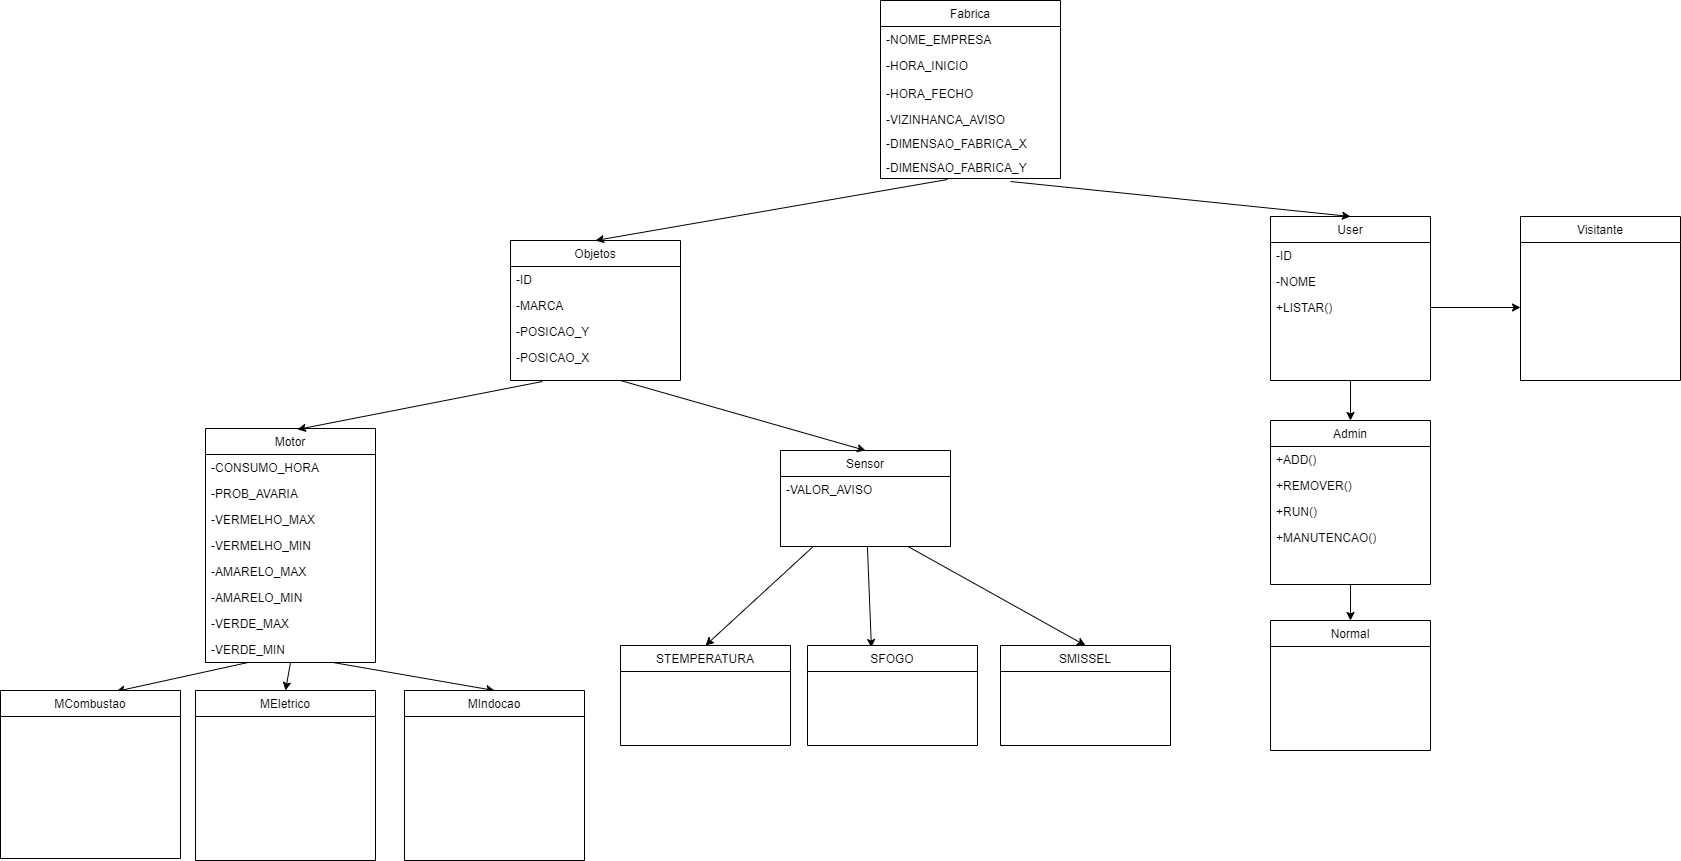

The diagram above was exported from draw.io. Its source (the exported page's mxGraphModel, read from the mxfile embedded in the PNG):
<mxGraphModel dx="1422" dy="1927" grid="1" gridSize="10" guides="1" tooltips="1" connect="1" arrows="1" fold="1" page="1" pageScale="1" pageWidth="827" pageHeight="1169" math="0" shadow="0">
  <root>
    <mxCell id="WIyWlLk6GJQsqaUBKTNV-0" />
    <mxCell id="WIyWlLk6GJQsqaUBKTNV-1" parent="WIyWlLk6GJQsqaUBKTNV-0" />
    <mxCell id="zkfFHV4jXpPFQw0GAbJ--0" value="Fabrica" style="swimlane;fontStyle=0;align=center;verticalAlign=top;childLayout=stackLayout;horizontal=1;startSize=26;horizontalStack=0;resizeParent=1;resizeLast=0;collapsible=1;marginBottom=0;rounded=0;shadow=0;strokeWidth=1;" parent="WIyWlLk6GJQsqaUBKTNV-1" vertex="1">
      <mxGeometry x="890" y="-160" width="180" height="178" as="geometry">
        <mxRectangle x="190" y="50" width="160" height="26" as="alternateBounds" />
      </mxGeometry>
    </mxCell>
    <mxCell id="zkfFHV4jXpPFQw0GAbJ--1" value="-NOME_EMPRESA " style="text;align=left;verticalAlign=top;spacingLeft=4;spacingRight=4;overflow=hidden;rotatable=0;points=[[0,0.5],[1,0.5]];portConstraint=eastwest;rounded=0;" parent="zkfFHV4jXpPFQw0GAbJ--0" vertex="1">
      <mxGeometry y="26" width="180" height="26" as="geometry" />
    </mxCell>
    <mxCell id="zkfFHV4jXpPFQw0GAbJ--2" value="-HORA_INICIO" style="text;align=left;verticalAlign=top;spacingLeft=4;spacingRight=4;overflow=hidden;rotatable=0;points=[[0,0.5],[1,0.5]];portConstraint=eastwest;rounded=0;shadow=0;html=0;" parent="zkfFHV4jXpPFQw0GAbJ--0" vertex="1">
      <mxGeometry y="52" width="180" height="28" as="geometry" />
    </mxCell>
    <mxCell id="zkfFHV4jXpPFQw0GAbJ--3" value="-HORA_FECHO" style="text;align=left;verticalAlign=top;spacingLeft=4;spacingRight=4;overflow=hidden;rotatable=0;points=[[0,0.5],[1,0.5]];portConstraint=eastwest;rounded=0;shadow=0;html=0;" parent="zkfFHV4jXpPFQw0GAbJ--0" vertex="1">
      <mxGeometry y="80" width="180" height="26" as="geometry" />
    </mxCell>
    <mxCell id="t7n40Skah3LrGr89Se6w-8" value="-VIZINHANCA_AVISO" style="text;align=left;verticalAlign=top;spacingLeft=4;spacingRight=4;overflow=hidden;rotatable=0;points=[[0,0.5],[1,0.5]];portConstraint=eastwest;rounded=0;shadow=0;html=0;" parent="zkfFHV4jXpPFQw0GAbJ--0" vertex="1">
      <mxGeometry y="106" width="180" height="24" as="geometry" />
    </mxCell>
    <mxCell id="EfwwO94Ch8DC6JJgGDTP-0" value="-DIMENSAO_FABRICA_X" style="text;align=left;verticalAlign=top;spacingLeft=4;spacingRight=4;overflow=hidden;rotatable=0;points=[[0,0.5],[1,0.5]];portConstraint=eastwest;rounded=0;shadow=0;html=0;" parent="zkfFHV4jXpPFQw0GAbJ--0" vertex="1">
      <mxGeometry y="130" width="180" height="24" as="geometry" />
    </mxCell>
    <mxCell id="t7n40Skah3LrGr89Se6w-9" value="-DIMENSAO_FABRICA_Y" style="text;align=left;verticalAlign=top;spacingLeft=4;spacingRight=4;overflow=hidden;rotatable=0;points=[[0,0.5],[1,0.5]];portConstraint=eastwest;rounded=0;shadow=0;html=0;" parent="zkfFHV4jXpPFQw0GAbJ--0" vertex="1">
      <mxGeometry y="154" width="180" height="24" as="geometry" />
    </mxCell>
    <mxCell id="t7n40Skah3LrGr89Se6w-91" style="edgeStyle=none;rounded=0;orthogonalLoop=1;jettySize=auto;html=1;entryX=0.644;entryY=0.005;entryDx=0;entryDy=0;entryPerimeter=0;exitX=0.25;exitY=1;exitDx=0;exitDy=0;" parent="WIyWlLk6GJQsqaUBKTNV-1" source="zkfFHV4jXpPFQw0GAbJ--6" target="t7n40Skah3LrGr89Se6w-36" edge="1">
      <mxGeometry relative="1" as="geometry" />
    </mxCell>
    <mxCell id="t7n40Skah3LrGr89Se6w-94" style="edgeStyle=none;rounded=0;orthogonalLoop=1;jettySize=auto;html=1;entryX=0.5;entryY=0;entryDx=0;entryDy=0;exitX=0.5;exitY=1;exitDx=0;exitDy=0;" parent="WIyWlLk6GJQsqaUBKTNV-1" source="zkfFHV4jXpPFQw0GAbJ--6" target="t7n40Skah3LrGr89Se6w-68" edge="1">
      <mxGeometry relative="1" as="geometry">
        <mxPoint x="300" y="380" as="sourcePoint" />
      </mxGeometry>
    </mxCell>
    <mxCell id="t7n40Skah3LrGr89Se6w-95" style="edgeStyle=none;rounded=0;orthogonalLoop=1;jettySize=auto;html=1;entryX=0.5;entryY=0;entryDx=0;entryDy=0;exitX=0.75;exitY=1;exitDx=0;exitDy=0;" parent="WIyWlLk6GJQsqaUBKTNV-1" source="zkfFHV4jXpPFQw0GAbJ--6" target="t7n40Skah3LrGr89Se6w-76" edge="1">
      <mxGeometry relative="1" as="geometry" />
    </mxCell>
    <mxCell id="zkfFHV4jXpPFQw0GAbJ--6" value="Motor" style="swimlane;fontStyle=0;align=center;verticalAlign=top;childLayout=stackLayout;horizontal=1;startSize=26;horizontalStack=0;resizeParent=1;resizeLast=0;collapsible=1;marginBottom=0;rounded=0;shadow=0;strokeWidth=1;" parent="WIyWlLk6GJQsqaUBKTNV-1" vertex="1">
      <mxGeometry x="215" y="268" width="170" height="234" as="geometry">
        <mxRectangle x="130" y="380" width="160" height="26" as="alternateBounds" />
      </mxGeometry>
    </mxCell>
    <mxCell id="zkfFHV4jXpPFQw0GAbJ--11" value="-CONSUMO_HORA" style="text;align=left;verticalAlign=top;spacingLeft=4;spacingRight=4;overflow=hidden;rotatable=0;points=[[0,0.5],[1,0.5]];portConstraint=eastwest;rounded=0;" parent="zkfFHV4jXpPFQw0GAbJ--6" vertex="1">
      <mxGeometry y="26" width="170" height="26" as="geometry" />
    </mxCell>
    <mxCell id="p75gkmFSlC6sKbC4mhO_-6" value="-PROB_AVARIA" style="text;align=left;verticalAlign=top;spacingLeft=4;spacingRight=4;overflow=hidden;rotatable=0;points=[[0,0.5],[1,0.5]];portConstraint=eastwest;rounded=0;" vertex="1" parent="zkfFHV4jXpPFQw0GAbJ--6">
      <mxGeometry y="52" width="170" height="26" as="geometry" />
    </mxCell>
    <mxCell id="p75gkmFSlC6sKbC4mhO_-5" value="-VERMELHO_MAX" style="text;align=left;verticalAlign=top;spacingLeft=4;spacingRight=4;overflow=hidden;rotatable=0;points=[[0,0.5],[1,0.5]];portConstraint=eastwest;rounded=0;" vertex="1" parent="zkfFHV4jXpPFQw0GAbJ--6">
      <mxGeometry y="78" width="170" height="26" as="geometry" />
    </mxCell>
    <mxCell id="p75gkmFSlC6sKbC4mhO_-4" value="-VERMELHO_MIN" style="text;align=left;verticalAlign=top;spacingLeft=4;spacingRight=4;overflow=hidden;rotatable=0;points=[[0,0.5],[1,0.5]];portConstraint=eastwest;rounded=0;" vertex="1" parent="zkfFHV4jXpPFQw0GAbJ--6">
      <mxGeometry y="104" width="170" height="26" as="geometry" />
    </mxCell>
    <mxCell id="p75gkmFSlC6sKbC4mhO_-3" value="-AMARELO_MAX" style="text;align=left;verticalAlign=top;spacingLeft=4;spacingRight=4;overflow=hidden;rotatable=0;points=[[0,0.5],[1,0.5]];portConstraint=eastwest;rounded=0;" vertex="1" parent="zkfFHV4jXpPFQw0GAbJ--6">
      <mxGeometry y="130" width="170" height="26" as="geometry" />
    </mxCell>
    <mxCell id="p75gkmFSlC6sKbC4mhO_-2" value="-AMARELO_MIN" style="text;align=left;verticalAlign=top;spacingLeft=4;spacingRight=4;overflow=hidden;rotatable=0;points=[[0,0.5],[1,0.5]];portConstraint=eastwest;rounded=0;" vertex="1" parent="zkfFHV4jXpPFQw0GAbJ--6">
      <mxGeometry y="156" width="170" height="26" as="geometry" />
    </mxCell>
    <mxCell id="p75gkmFSlC6sKbC4mhO_-1" value="-VERDE_MAX" style="text;align=left;verticalAlign=top;spacingLeft=4;spacingRight=4;overflow=hidden;rotatable=0;points=[[0,0.5],[1,0.5]];portConstraint=eastwest;rounded=0;" vertex="1" parent="zkfFHV4jXpPFQw0GAbJ--6">
      <mxGeometry y="182" width="170" height="26" as="geometry" />
    </mxCell>
    <mxCell id="p75gkmFSlC6sKbC4mhO_-0" value="-VERDE_MIN" style="text;align=left;verticalAlign=top;spacingLeft=4;spacingRight=4;overflow=hidden;rotatable=0;points=[[0,0.5],[1,0.5]];portConstraint=eastwest;rounded=0;" vertex="1" parent="zkfFHV4jXpPFQw0GAbJ--6">
      <mxGeometry y="208" width="170" height="26" as="geometry" />
    </mxCell>
    <mxCell id="t7n40Skah3LrGr89Se6w-107" style="edgeStyle=none;rounded=0;orthogonalLoop=1;jettySize=auto;html=1;entryX=0.5;entryY=0;entryDx=0;entryDy=0;" parent="WIyWlLk6GJQsqaUBKTNV-1" source="zkfFHV4jXpPFQw0GAbJ--13" target="t7n40Skah3LrGr89Se6w-101" edge="1">
      <mxGeometry relative="1" as="geometry" />
    </mxCell>
    <mxCell id="t7n40Skah3LrGr89Se6w-108" style="edgeStyle=none;rounded=0;orthogonalLoop=1;jettySize=auto;html=1;entryX=0.376;entryY=0.02;entryDx=0;entryDy=0;entryPerimeter=0;" parent="WIyWlLk6GJQsqaUBKTNV-1" source="zkfFHV4jXpPFQw0GAbJ--13" target="t7n40Skah3LrGr89Se6w-103" edge="1">
      <mxGeometry relative="1" as="geometry" />
    </mxCell>
    <mxCell id="t7n40Skah3LrGr89Se6w-109" style="edgeStyle=none;rounded=0;orthogonalLoop=1;jettySize=auto;html=1;exitX=0.75;exitY=1;exitDx=0;exitDy=0;entryX=0.5;entryY=0;entryDx=0;entryDy=0;" parent="WIyWlLk6GJQsqaUBKTNV-1" source="zkfFHV4jXpPFQw0GAbJ--13" target="t7n40Skah3LrGr89Se6w-105" edge="1">
      <mxGeometry relative="1" as="geometry" />
    </mxCell>
    <mxCell id="zkfFHV4jXpPFQw0GAbJ--13" value="Sensor" style="swimlane;fontStyle=0;align=center;verticalAlign=top;childLayout=stackLayout;horizontal=1;startSize=26;horizontalStack=0;resizeParent=1;resizeLast=0;collapsible=1;marginBottom=0;rounded=0;shadow=0;strokeWidth=1;" parent="WIyWlLk6GJQsqaUBKTNV-1" vertex="1">
      <mxGeometry x="790" y="290" width="170" height="96" as="geometry">
        <mxRectangle x="340" y="380" width="170" height="26" as="alternateBounds" />
      </mxGeometry>
    </mxCell>
    <mxCell id="t7n40Skah3LrGr89Se6w-113" value="-VALOR_AVISO" style="text;align=left;verticalAlign=top;spacingLeft=4;spacingRight=4;overflow=hidden;rotatable=0;points=[[0,0.5],[1,0.5]];portConstraint=eastwest;rounded=0;shadow=0;html=0;" parent="zkfFHV4jXpPFQw0GAbJ--13" vertex="1">
      <mxGeometry y="26" width="170" height="26" as="geometry" />
    </mxCell>
    <mxCell id="t7n40Skah3LrGr89Se6w-132" style="edgeStyle=none;rounded=0;orthogonalLoop=1;jettySize=auto;html=1;exitX=1;exitY=0.5;exitDx=0;exitDy=0;" parent="WIyWlLk6GJQsqaUBKTNV-1" source="zkfFHV4jXpPFQw0GAbJ--22" edge="1">
      <mxGeometry relative="1" as="geometry">
        <mxPoint x="1530" y="147" as="targetPoint" />
      </mxGeometry>
    </mxCell>
    <mxCell id="t7n40Skah3LrGr89Se6w-133" style="edgeStyle=none;rounded=0;orthogonalLoop=1;jettySize=auto;html=1;entryX=0.5;entryY=0;entryDx=0;entryDy=0;" parent="WIyWlLk6GJQsqaUBKTNV-1" source="zkfFHV4jXpPFQw0GAbJ--17" target="t7n40Skah3LrGr89Se6w-114" edge="1">
      <mxGeometry relative="1" as="geometry" />
    </mxCell>
    <mxCell id="zkfFHV4jXpPFQw0GAbJ--17" value="User" style="swimlane;fontStyle=0;align=center;verticalAlign=top;childLayout=stackLayout;horizontal=1;startSize=26;horizontalStack=0;resizeParent=1;resizeLast=0;collapsible=1;marginBottom=0;rounded=0;shadow=0;strokeWidth=1;" parent="WIyWlLk6GJQsqaUBKTNV-1" vertex="1">
      <mxGeometry x="1280" y="56" width="160" height="164" as="geometry">
        <mxRectangle x="550" y="140" width="160" height="26" as="alternateBounds" />
      </mxGeometry>
    </mxCell>
    <mxCell id="zkfFHV4jXpPFQw0GAbJ--21" value="-ID" style="text;align=left;verticalAlign=top;spacingLeft=4;spacingRight=4;overflow=hidden;rotatable=0;points=[[0,0.5],[1,0.5]];portConstraint=eastwest;rounded=0;shadow=0;html=0;" parent="zkfFHV4jXpPFQw0GAbJ--17" vertex="1">
      <mxGeometry y="26" width="160" height="26" as="geometry" />
    </mxCell>
    <mxCell id="t7n40Skah3LrGr89Se6w-148" value="-NOME" style="text;align=left;verticalAlign=top;spacingLeft=4;spacingRight=4;overflow=hidden;rotatable=0;points=[[0,0.5],[1,0.5]];portConstraint=eastwest;rounded=0;shadow=0;html=0;" parent="zkfFHV4jXpPFQw0GAbJ--17" vertex="1">
      <mxGeometry y="52" width="160" height="26" as="geometry" />
    </mxCell>
    <mxCell id="zkfFHV4jXpPFQw0GAbJ--22" value="+LISTAR()" style="text;align=left;verticalAlign=top;spacingLeft=4;spacingRight=4;overflow=hidden;rotatable=0;points=[[0,0.5],[1,0.5]];portConstraint=eastwest;rounded=0;shadow=0;html=0;" parent="zkfFHV4jXpPFQw0GAbJ--17" vertex="1">
      <mxGeometry y="78" width="160" height="26" as="geometry" />
    </mxCell>
    <mxCell id="t7n40Skah3LrGr89Se6w-36" value="MCombustao" style="swimlane;fontStyle=0;align=center;verticalAlign=top;childLayout=stackLayout;horizontal=1;startSize=26;horizontalStack=0;resizeParent=1;resizeLast=0;collapsible=1;marginBottom=0;rounded=0;shadow=0;strokeWidth=1;" parent="WIyWlLk6GJQsqaUBKTNV-1" vertex="1">
      <mxGeometry x="10" y="530" width="180" height="168" as="geometry">
        <mxRectangle x="130" y="380" width="160" height="26" as="alternateBounds" />
      </mxGeometry>
    </mxCell>
    <mxCell id="t7n40Skah3LrGr89Se6w-68" value="MEletrico" style="swimlane;fontStyle=0;align=center;verticalAlign=top;childLayout=stackLayout;horizontal=1;startSize=26;horizontalStack=0;resizeParent=1;resizeLast=0;collapsible=1;marginBottom=0;rounded=0;shadow=0;strokeWidth=1;" parent="WIyWlLk6GJQsqaUBKTNV-1" vertex="1">
      <mxGeometry x="205" y="530" width="180" height="170" as="geometry">
        <mxRectangle x="130" y="380" width="160" height="26" as="alternateBounds" />
      </mxGeometry>
    </mxCell>
    <mxCell id="t7n40Skah3LrGr89Se6w-76" value="MIndocao" style="swimlane;fontStyle=0;align=center;verticalAlign=top;childLayout=stackLayout;horizontal=1;startSize=26;horizontalStack=0;resizeParent=1;resizeLast=0;collapsible=1;marginBottom=0;rounded=0;shadow=0;strokeWidth=1;" parent="WIyWlLk6GJQsqaUBKTNV-1" vertex="1">
      <mxGeometry x="414" y="530" width="180" height="170" as="geometry">
        <mxRectangle x="130" y="380" width="160" height="26" as="alternateBounds" />
      </mxGeometry>
    </mxCell>
    <mxCell id="t7n40Skah3LrGr89Se6w-100" style="edgeStyle=none;rounded=0;orthogonalLoop=1;jettySize=auto;html=1;exitX=0.722;exitY=1.125;exitDx=0;exitDy=0;entryX=0.5;entryY=0;entryDx=0;entryDy=0;exitPerimeter=0;" parent="WIyWlLk6GJQsqaUBKTNV-1" source="t7n40Skah3LrGr89Se6w-9" target="zkfFHV4jXpPFQw0GAbJ--17" edge="1">
      <mxGeometry relative="1" as="geometry" />
    </mxCell>
    <mxCell id="t7n40Skah3LrGr89Se6w-101" value="STEMPERATURA" style="swimlane;fontStyle=0;align=center;verticalAlign=top;childLayout=stackLayout;horizontal=1;startSize=26;horizontalStack=0;resizeParent=1;resizeLast=0;collapsible=1;marginBottom=0;rounded=0;shadow=0;strokeWidth=1;" parent="WIyWlLk6GJQsqaUBKTNV-1" vertex="1">
      <mxGeometry x="630" y="485" width="170" height="100" as="geometry">
        <mxRectangle x="340" y="380" width="170" height="26" as="alternateBounds" />
      </mxGeometry>
    </mxCell>
    <mxCell id="t7n40Skah3LrGr89Se6w-103" value="SFOGO" style="swimlane;fontStyle=0;align=center;verticalAlign=top;childLayout=stackLayout;horizontal=1;startSize=26;horizontalStack=0;resizeParent=1;resizeLast=0;collapsible=1;marginBottom=0;rounded=0;shadow=0;strokeWidth=1;" parent="WIyWlLk6GJQsqaUBKTNV-1" vertex="1">
      <mxGeometry x="817" y="485" width="170" height="100" as="geometry">
        <mxRectangle x="340" y="380" width="170" height="26" as="alternateBounds" />
      </mxGeometry>
    </mxCell>
    <mxCell id="t7n40Skah3LrGr89Se6w-105" value="SMISSEL" style="swimlane;fontStyle=0;align=center;verticalAlign=top;childLayout=stackLayout;horizontal=1;startSize=26;horizontalStack=0;resizeParent=1;resizeLast=0;collapsible=1;marginBottom=0;rounded=0;shadow=0;strokeWidth=1;" parent="WIyWlLk6GJQsqaUBKTNV-1" vertex="1">
      <mxGeometry x="1010" y="485" width="170" height="100" as="geometry">
        <mxRectangle x="340" y="380" width="170" height="26" as="alternateBounds" />
      </mxGeometry>
    </mxCell>
    <mxCell id="t7n40Skah3LrGr89Se6w-134" style="edgeStyle=none;rounded=0;orthogonalLoop=1;jettySize=auto;html=1;entryX=0.5;entryY=0;entryDx=0;entryDy=0;" parent="WIyWlLk6GJQsqaUBKTNV-1" source="t7n40Skah3LrGr89Se6w-114" target="t7n40Skah3LrGr89Se6w-120" edge="1">
      <mxGeometry relative="1" as="geometry" />
    </mxCell>
    <mxCell id="t7n40Skah3LrGr89Se6w-114" value="Admin" style="swimlane;fontStyle=0;align=center;verticalAlign=top;childLayout=stackLayout;horizontal=1;startSize=26;horizontalStack=0;resizeParent=1;resizeLast=0;collapsible=1;marginBottom=0;rounded=0;shadow=0;strokeWidth=1;" parent="WIyWlLk6GJQsqaUBKTNV-1" vertex="1">
      <mxGeometry x="1280" y="260" width="160" height="164" as="geometry">
        <mxRectangle x="550" y="140" width="160" height="26" as="alternateBounds" />
      </mxGeometry>
    </mxCell>
    <mxCell id="t7n40Skah3LrGr89Se6w-150" value="+ADD()" style="text;align=left;verticalAlign=top;spacingLeft=4;spacingRight=4;overflow=hidden;rotatable=0;points=[[0,0.5],[1,0.5]];portConstraint=eastwest;rounded=0;shadow=0;html=0;" parent="t7n40Skah3LrGr89Se6w-114" vertex="1">
      <mxGeometry y="26" width="160" height="26" as="geometry" />
    </mxCell>
    <mxCell id="t7n40Skah3LrGr89Se6w-152" value="+REMOVER()" style="text;align=left;verticalAlign=top;spacingLeft=4;spacingRight=4;overflow=hidden;rotatable=0;points=[[0,0.5],[1,0.5]];portConstraint=eastwest;rounded=0;shadow=0;html=0;" parent="t7n40Skah3LrGr89Se6w-114" vertex="1">
      <mxGeometry y="52" width="160" height="26" as="geometry" />
    </mxCell>
    <mxCell id="t7n40Skah3LrGr89Se6w-154" value="+RUN()" style="text;align=left;verticalAlign=top;spacingLeft=4;spacingRight=4;overflow=hidden;rotatable=0;points=[[0,0.5],[1,0.5]];portConstraint=eastwest;rounded=0;shadow=0;html=0;" parent="t7n40Skah3LrGr89Se6w-114" vertex="1">
      <mxGeometry y="78" width="160" height="26" as="geometry" />
    </mxCell>
    <mxCell id="t7n40Skah3LrGr89Se6w-155" value="+MANUTENCAO()" style="text;align=left;verticalAlign=top;spacingLeft=4;spacingRight=4;overflow=hidden;rotatable=0;points=[[0,0.5],[1,0.5]];portConstraint=eastwest;rounded=0;shadow=0;html=0;" parent="t7n40Skah3LrGr89Se6w-114" vertex="1">
      <mxGeometry y="104" width="160" height="26" as="geometry" />
    </mxCell>
    <mxCell id="t7n40Skah3LrGr89Se6w-120" value="Normal" style="swimlane;fontStyle=0;align=center;verticalAlign=top;childLayout=stackLayout;horizontal=1;startSize=26;horizontalStack=0;resizeParent=1;resizeLast=0;collapsible=1;marginBottom=0;rounded=0;shadow=0;strokeWidth=1;" parent="WIyWlLk6GJQsqaUBKTNV-1" vertex="1">
      <mxGeometry x="1280" y="460" width="160" height="130" as="geometry">
        <mxRectangle x="550" y="140" width="160" height="26" as="alternateBounds" />
      </mxGeometry>
    </mxCell>
    <mxCell id="t7n40Skah3LrGr89Se6w-126" value="Visitante" style="swimlane;fontStyle=0;align=center;verticalAlign=top;childLayout=stackLayout;horizontal=1;startSize=26;horizontalStack=0;resizeParent=1;resizeLast=0;collapsible=1;marginBottom=0;rounded=0;shadow=0;strokeWidth=1;" parent="WIyWlLk6GJQsqaUBKTNV-1" vertex="1">
      <mxGeometry x="1530" y="56" width="160" height="164" as="geometry">
        <mxRectangle x="550" y="140" width="160" height="26" as="alternateBounds" />
      </mxGeometry>
    </mxCell>
    <mxCell id="0oT1mQYC1hlaN33iQ58z-6" value="Objetos" style="swimlane;fontStyle=0;align=center;verticalAlign=top;childLayout=stackLayout;horizontal=1;startSize=26;horizontalStack=0;resizeParent=1;resizeLast=0;collapsible=1;marginBottom=0;rounded=0;shadow=0;strokeWidth=1;" parent="WIyWlLk6GJQsqaUBKTNV-1" vertex="1">
      <mxGeometry x="520" y="80" width="170" height="140" as="geometry">
        <mxRectangle x="130" y="380" width="160" height="26" as="alternateBounds" />
      </mxGeometry>
    </mxCell>
    <mxCell id="0oT1mQYC1hlaN33iQ58z-7" value="-ID" style="text;align=left;verticalAlign=top;spacingLeft=4;spacingRight=4;overflow=hidden;rotatable=0;points=[[0,0.5],[1,0.5]];portConstraint=eastwest;rounded=0;" parent="0oT1mQYC1hlaN33iQ58z-6" vertex="1">
      <mxGeometry y="26" width="170" height="26" as="geometry" />
    </mxCell>
    <mxCell id="0oT1mQYC1hlaN33iQ58z-8" value="-MARCA" style="text;align=left;verticalAlign=top;spacingLeft=4;spacingRight=4;overflow=hidden;rotatable=0;points=[[0,0.5],[1,0.5]];portConstraint=eastwest;rounded=0;shadow=0;html=0;" parent="0oT1mQYC1hlaN33iQ58z-6" vertex="1">
      <mxGeometry y="52" width="170" height="26" as="geometry" />
    </mxCell>
    <mxCell id="0oT1mQYC1hlaN33iQ58z-10" value="-POSICAO_Y" style="text;align=left;verticalAlign=top;spacingLeft=4;spacingRight=4;overflow=hidden;rotatable=0;points=[[0,0.5],[1,0.5]];portConstraint=eastwest;rounded=0;" parent="0oT1mQYC1hlaN33iQ58z-6" vertex="1">
      <mxGeometry y="78" width="170" height="26" as="geometry" />
    </mxCell>
    <mxCell id="0oT1mQYC1hlaN33iQ58z-11" value="-POSICAO_X" style="text;align=left;verticalAlign=top;spacingLeft=4;spacingRight=4;overflow=hidden;rotatable=0;points=[[0,0.5],[1,0.5]];portConstraint=eastwest;rounded=0;" parent="0oT1mQYC1hlaN33iQ58z-6" vertex="1">
      <mxGeometry y="104" width="170" height="26" as="geometry" />
    </mxCell>
    <mxCell id="0oT1mQYC1hlaN33iQ58z-12" value="" style="endArrow=classic;html=1;rounded=0;entryX=0.5;entryY=0;entryDx=0;entryDy=0;exitX=0.372;exitY=1.042;exitDx=0;exitDy=0;exitPerimeter=0;" parent="WIyWlLk6GJQsqaUBKTNV-1" source="t7n40Skah3LrGr89Se6w-9" target="0oT1mQYC1hlaN33iQ58z-6" edge="1">
      <mxGeometry width="50" height="50" relative="1" as="geometry">
        <mxPoint x="840" y="20" as="sourcePoint" />
        <mxPoint x="760" y="100" as="targetPoint" />
      </mxGeometry>
    </mxCell>
    <mxCell id="0oT1mQYC1hlaN33iQ58z-13" value="" style="endArrow=classic;html=1;rounded=0;entryX=0.541;entryY=0.004;entryDx=0;entryDy=0;exitX=0.372;exitY=1.042;exitDx=0;exitDy=0;exitPerimeter=0;entryPerimeter=0;" parent="WIyWlLk6GJQsqaUBKTNV-1" edge="1" target="zkfFHV4jXpPFQw0GAbJ--6">
      <mxGeometry width="50" height="50" relative="1" as="geometry">
        <mxPoint x="551.96" y="221.00800000000004" as="sourcePoint" />
        <mxPoint x="300" y="300" as="targetPoint" />
      </mxGeometry>
    </mxCell>
    <mxCell id="0oT1mQYC1hlaN33iQ58z-14" value="" style="endArrow=classic;html=1;rounded=0;entryX=0.5;entryY=0;entryDx=0;entryDy=0;" parent="WIyWlLk6GJQsqaUBKTNV-1" target="zkfFHV4jXpPFQw0GAbJ--13" edge="1">
      <mxGeometry width="50" height="50" relative="1" as="geometry">
        <mxPoint x="630" y="220" as="sourcePoint" />
        <mxPoint x="615" y="100" as="targetPoint" />
      </mxGeometry>
    </mxCell>
  </root>
</mxGraphModel>